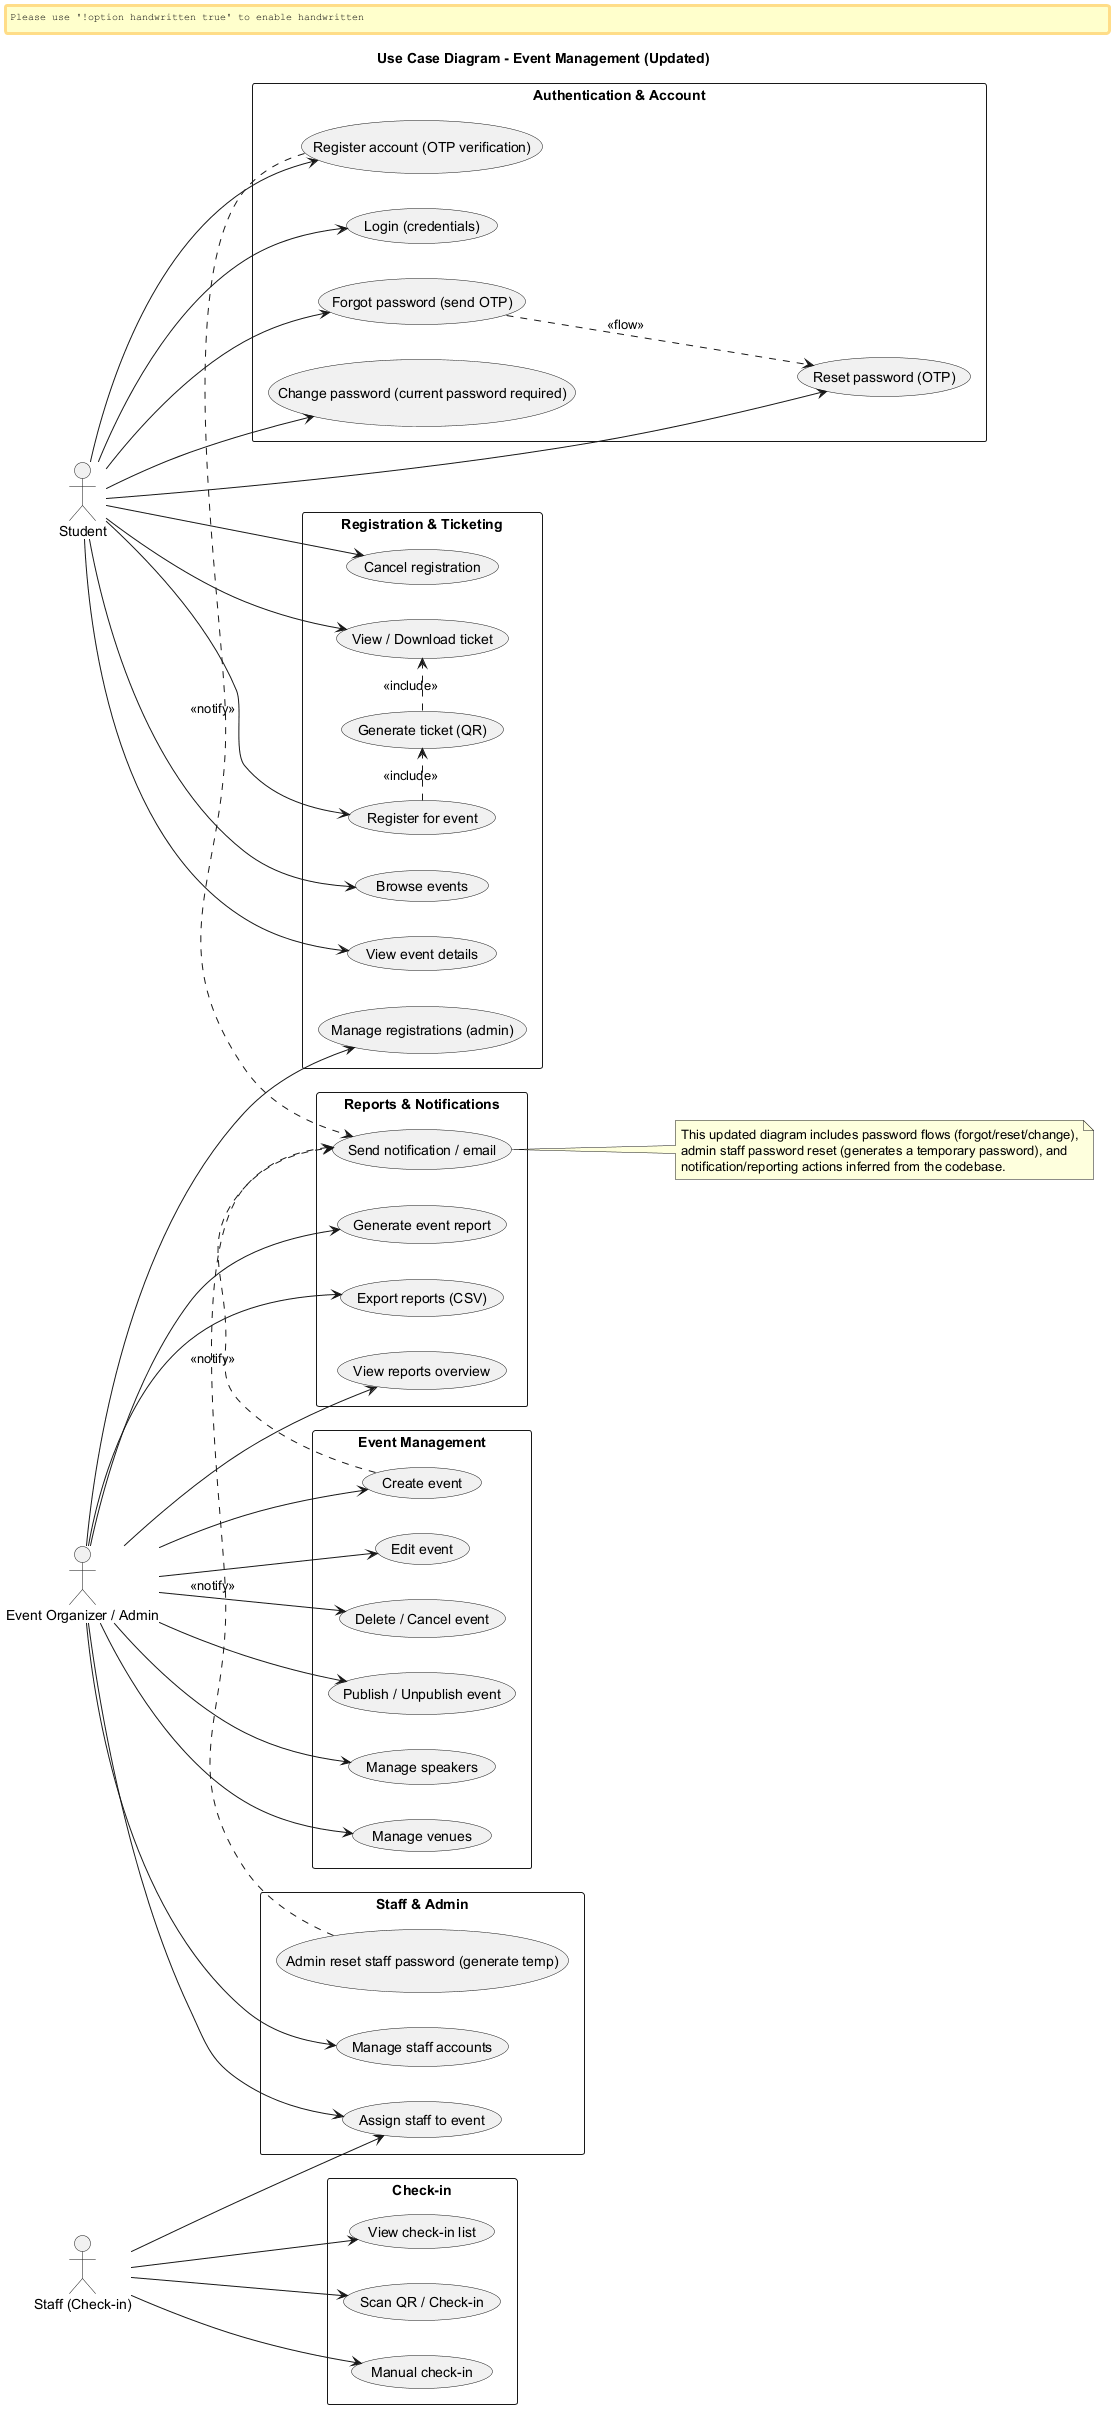

The diagram above was rendered by PlantUML. Its source (embedded in the PNG):
@startuml
left to right direction
skinparam handwritten false
title Use Case Diagram - Event Management (Updated)

actor "Student" as Student
actor "Event Organizer / Admin" as Organizer
actor "Staff (Check-in)" as Staff

rectangle "Authentication & Account" {
  usecase "Register account (OTP verification)" as UC_Register
  usecase "Login (credentials)" as UC_Login
  usecase "Forgot password (send OTP)" as UC_Forgot
  usecase "Reset password (OTP)" as UC_Reset
  usecase "Change password (current password required)" as UC_Change
}

rectangle "Event Management" {
  usecase "Create event" as UC_CreateEvent
  usecase "Edit event" as UC_EditEvent
  usecase "Delete / Cancel event" as UC_DeleteEvent
  usecase "Publish / Unpublish event" as UC_PublishEvent
  usecase "Manage speakers" as UC_ManageSpeakers
  usecase "Manage venues" as UC_ManageVenues
}

rectangle "Registration & Ticketing" {
  usecase "Browse events" as UC_Browse
  usecase "View event details" as UC_ViewEvent
  usecase "Register for event" as UC_RegisterEvent
  usecase "Generate ticket (QR)" as UC_GenerateTicket
  usecase "View / Download ticket" as UC_ViewTicket
  usecase "Cancel registration" as UC_CancelRegistration
  usecase "Manage registrations (admin)" as UC_ManageRegistrations
}

rectangle "Check-in" {
  usecase "Scan QR / Check-in" as UC_CheckinQR
  usecase "Manual check-in" as UC_CheckinManual
  usecase "View check-in list" as UC_ViewCheckins
}

rectangle "Staff & Admin" {
  usecase "Manage staff accounts" as UC_ManageStaff
  usecase "Assign staff to event" as UC_AssignStaff
  usecase "Admin reset staff password (generate temp)" as UC_AdminResetStaff
}

rectangle "Reports & Notifications" {
  usecase "View reports overview" as UC_Reports
  usecase "Generate event report" as UC_GenerateReport
  usecase "Export reports (CSV)" as UC_Export
  usecase "Send notification / email" as UC_Notify
}

' Actor relationships
Student --> UC_Register
Student --> UC_Login
Student --> UC_Forgot
Student --> UC_Reset
Student --> UC_Change
Student --> UC_Browse
Student --> UC_ViewEvent
Student --> UC_RegisterEvent
Student --> UC_ViewTicket
Student --> UC_CancelRegistration

Organizer --> UC_CreateEvent
Organizer --> UC_EditEvent
Organizer --> UC_DeleteEvent
Organizer --> UC_PublishEvent
Organizer --> UC_ManageSpeakers
Organizer --> UC_ManageVenues
Organizer --> UC_ManageRegistrations
Organizer --> UC_ManageStaff
Organizer --> UC_AssignStaff
Organizer --> UC_Reports
Organizer --> UC_GenerateReport
Organizer --> UC_Export

Staff --> UC_CheckinQR
Staff --> UC_CheckinManual
Staff --> UC_ViewCheckins
Staff --> UC_AssignStaff

' Include / extend relationships
UC_RegisterEvent .> UC_GenerateTicket : <<include>>
UC_GenerateTicket .> UC_ViewTicket : <<include>>
UC_Forgot ..> UC_Reset : <<flow>>
UC_AdminResetStaff .> UC_Notify : <<notify>>
UC_Register .> UC_Notify : <<notify>>
UC_CreateEvent .> UC_Notify : <<notify>>

note right
  This updated diagram includes password flows (forgot/reset/change),
  admin staff password reset (generates a temporary password), and
  notification/reporting actions inferred from the codebase.
end note

@enduml